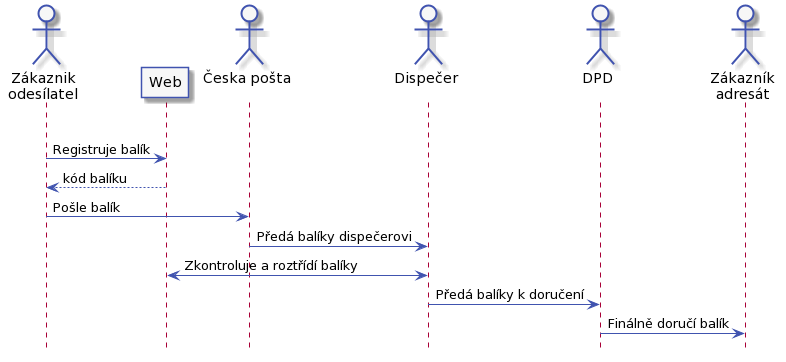

The diagram above was rendered by PlantUML. Its source (embedded in the PNG):
@startuml
'výchozí barva pozadí prvků
'například pozadí aktivity, kerou dělá dispečer
!$col1 = "#F7F7F7"

'barva pozadí aktivit, které děla systém
'například aktivita, že se zobrazí stránka S-203
!$col2 = "#CDDDFF"

'barva okraje prvků a šipek
!$col4 = "#4053AF"

skinparam activity {
    BorderColor $col4
    ArrowColor $col4
    FontName Roboto
    BackgroundColor $col1
    StartColor $col4
    EndColor $col4
}

skinparam activityDiamond {
    BorderColor $col4
    ArrowColor $col4
    FontName Roboto
    BackgroundColor $col1
}

skinparam actor {
    BorderColor $col4
    ArrowColor $col4
    FontName Roboto
    BackgroundColor $col1
}

skinparam useCase {
    BorderColor $col4
    ArrowColor $col4
    FontName Roboto
    BackgroundColor $col1
}

skinparam state {
    BorderColor $col4
    ArrowColor $col4
    FontName Roboto
    BackgroundColor $col1
}

skinparam sequence {
    ParticipantBorderColor $col4
    ParticipantBackgroundColor $col1
}

skinparam note {
    BorderColor $col4
    BackgroundColor $col1
}

skinparam object {
    BorderColor $col4
    BackgroundColor $col1
}

skinparam class {
    BorderColor $col4
    BackgroundColor $col1
}


hide footbox

actor "Zákaznik\nodesílatel" as zakaznik1
participant "Web" as web
actor "Česka pošta\n" as prepravce1
actor "Dispečer\n" as dispecer
actor "DPD\n" as prepravce2
actor "Zákazník\nadresát" as zakaznik2

|||

zakaznik1 -> web: Registruje balík
web --> zakaznik1: kód balíku
zakaznik1 -> prepravce1: Pošle balík
prepravce1 -> dispecer: Předá balíky dispečerovi
dispecer <-> web: Zkontroluje a roztřídí balíky
dispecer -> prepravce2: Předá balíky k doručení
prepravce2 -> zakaznik2: Finálně doručí balík
@enduml